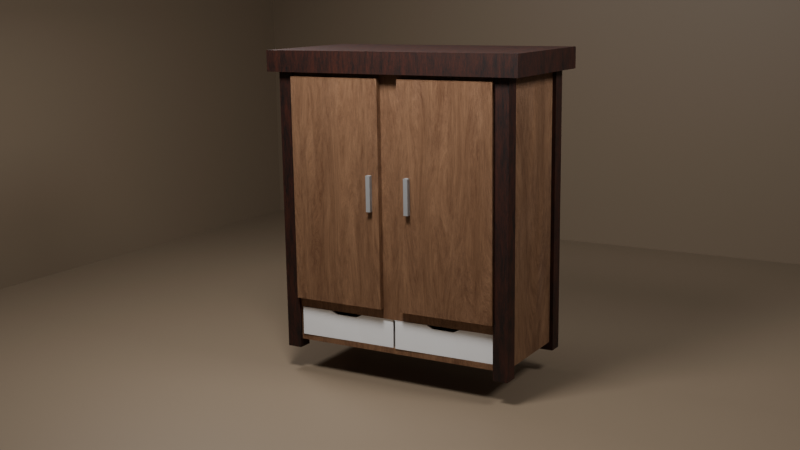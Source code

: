 # Source: Finalwardrobe.blend  (saved by Blender 4.2.66; exported with 4.5.12 LTS)
import bpy
from mathutils import Matrix  # noqa: F401  (used for matrix-valued properties, if any)

bpy.ops.wm.read_factory_settings(use_empty=True)
scene = bpy.context.scene
scene.name = 'Scene'

# ---- collections
col_collection = bpy.data.collections.new('Collection'); scene.collection.children.link(col_collection)

# ---- materials (node trees are filled in below, after node groups)
mat_wooden_frame = bpy.data.materials.new('Wooden Frame')
mat_metal_001 = bpy.data.materials.new('Metal.001')
mat_metal = bpy.data.materials.new('Metal')
mat_materialw_001 = bpy.data.materials.new('Materialw.001')
mat_materialw_001.alpha_threshold = 0.0
mat_materialw_001.use_transparent_shadow = False
mat_materialw_001.roughness = 0.5
mat_materialw_001.line_color = (0.0, 0.0, 0.0, 1.0)
mat_white_pvc = bpy.data.materials.new('White PVC')
mat_white_pvc_001 = bpy.data.materials.new('White PVC.001')
mat_material_008 = bpy.data.materials.new('Material.008')
mat_material_008.alpha_threshold = 0.0
mat_material_008.use_transparent_shadow = False
mat_material_008.roughness = 0.5
mat_material_008.line_color = (0.0, 0.0, 0.0, 1.0)

# ---- material node trees
mat_wooden_frame.use_nodes = True; mat_wooden_frame.node_tree.nodes.clear()
_N = mat_wooden_frame.node_tree.nodes; _L = mat_wooden_frame.node_tree.links
n0 = _N.new('ShaderNodeBsdfPrincipled'); n0.name = 'Principled BSDF'; n0.location = (-20, 412)
n0.inputs[2].default_value = 0.6
n1 = _N.new('ShaderNodeOutputMaterial'); n1.name = 'Material Output'; n1.location = (261, 437)
n2 = _N.new('ShaderNodeValToRGB'); n2.name = 'Color Ramp'; n2.location = (-291, 389)
while len(n2.color_ramp.elements) > 1: n2.color_ramp.elements.remove(n2.color_ramp.elements[-1])
n2.color_ramp.elements[0].position = 0.39; n2.color_ramp.elements[0].color = (0.04776, 0.009165, 0.003296, 1.0)
_e = n2.color_ramp.elements.new(0.63); _e.color = (0.0, 0.0, 0.0, 1.0)
n3 = _N.new('ShaderNodeTexNoise'); n3.name = 'Noise Texture'; n3.location = (-471, 417)
n3.inputs[2].default_value = 6.0
n3.inputs[3].default_value = 6.0
n3.inputs[4].default_value = 1.0
n4 = _N.new('ShaderNodeMapping'); n4.name = 'Mapping'; n4.location = (-669, 443)
n4.inputs[3].default_value = (1.5, 6.0, 1.0)
n5 = _N.new('ShaderNodeTexCoord'); n5.name = 'Texture Coordinate'; n5.location = (-911, 392)
_L.new(n0.outputs[0], n1.inputs[0])
_L.new(n2.outputs[0], n0.inputs[0])
_L.new(n3.outputs[0], n2.inputs[0])
_L.new(n4.outputs[0], n3.inputs[0])
_L.new(n5.outputs[0], n4.inputs[0])
n1.is_active_output = True
mat_metal_001.use_nodes = True; mat_metal_001.node_tree.nodes.clear()
_N = mat_metal_001.node_tree.nodes; _L = mat_metal_001.node_tree.links
n0 = _N.new('ShaderNodeBsdfPrincipled'); n0.name = 'Principled BSDF'; n0.location = (414, 332)
n0.inputs[0].default_value = (0.3879, 0.3879, 0.3879, 1.0)
n1 = _N.new('ShaderNodeOutputMaterial'); n1.name = 'Material Output'; n1.location = (704, 332)
n2 = _N.new('ShaderNodeValToRGB'); n2.name = 'Color Ramp'; n2.location = (22, 303)
while len(n2.color_ramp.elements) > 1: n2.color_ramp.elements.remove(n2.color_ramp.elements[-1])
n2.color_ramp.elements[0].position = 0.2818; n2.color_ramp.elements[0].color = (0.0, 0.0, 0.0, 1.0)
_e = n2.color_ramp.elements.new(0.4636); _e.color = (0.25, 0.25, 0.25, 1.0)
n3 = _N.new('ShaderNodeValToRGB'); n3.name = 'Color Ramp.001'; n3.location = (24, 84)
while len(n3.color_ramp.elements) > 1: n3.color_ramp.elements.remove(n3.color_ramp.elements[-1])
n3.color_ramp.elements[0].position = 0.0; n3.color_ramp.elements[0].color = (0.0, 0.0, 0.0, 1.0)
_e = n3.color_ramp.elements.new(1.0); _e.color = (1.0, 1.0, 1.0, 1.0)
n4 = _N.new('ShaderNodeTexNoise'); n4.name = 'Noise Texture'; n4.location = (-231, 240)
n4.inputs[2].default_value = 10.0
n4.inputs[3].default_value = 15.0
n4.inputs[4].default_value = 0.6333
n5 = _N.new('ShaderNodeMapping'); n5.name = 'Mapping'; n5.location = (-934, 161)
n6 = _N.new('ShaderNodeTexCoord'); n6.name = 'Texture Coordinate'; n6.location = (-1123, 113)
n7 = _N.new('ShaderNodeBump'); n7.name = 'Bump'; n7.location = (151, -185)
n7.inputs[0].default_value = 0.1
n7.inputs[1].default_value = 1.0
n7.inputs[2].default_value = 1.0
n8 = _N.new('ShaderNodeTexVoronoi'); n8.name = 'Voronoi Texture'; n8.location = (-46, -166)
n8.inputs[2].default_value = 2.4
n8.inputs[3].default_value = 0.1
n8.inputs[4].default_value = 0.6917
n9 = _N.new('ShaderNodeMapping'); n9.name = 'Mapping.001'; n9.location = (-277, -145)
n10 = _N.new('ShaderNodeTexNoise'); n10.name = 'Noise Texture.001'; n10.location = (-535, -206)
n10.inputs[3].default_value = 15.0
n10.inputs[4].default_value = 0.6
n10.inputs[5].default_value = 18.2
_L.new(n0.outputs[0], n1.inputs[0])
_L.new(n2.outputs[0], n0.inputs[1])
_L.new(n3.outputs[0], n0.inputs[2])
_L.new(n4.outputs[0], n3.inputs[0])
_L.new(n5.outputs[0], n4.inputs[0])
_L.new(n6.outputs[0], n5.inputs[0])
_L.new(n7.outputs[0], n0.inputs[5])
_L.new(n8.outputs[1], n7.inputs[3])
_L.new(n9.outputs[0], n8.inputs[0])
_L.new(n10.outputs[1], n9.inputs[0])
_L.new(n5.outputs[0], n10.inputs[0])
n1.is_active_output = True
mat_metal.use_nodes = True; mat_metal.node_tree.nodes.clear()
_N = mat_metal.node_tree.nodes; _L = mat_metal.node_tree.links
n0 = _N.new('ShaderNodeBsdfPrincipled'); n0.name = 'Principled BSDF'; n0.location = (10, 300)
n0.inputs[0].default_value = (0.3879, 0.3879, 0.3879, 1.0)
n1 = _N.new('ShaderNodeOutputMaterial'); n1.name = 'Material Output'; n1.location = (300, 300)
n2 = _N.new('ShaderNodeValToRGB'); n2.name = 'Color Ramp'; n2.location = (-382, 271)
while len(n2.color_ramp.elements) > 1: n2.color_ramp.elements.remove(n2.color_ramp.elements[-1])
n2.color_ramp.elements[0].position = 0.2818; n2.color_ramp.elements[0].color = (0.0, 0.0, 0.0, 1.0)
_e = n2.color_ramp.elements.new(0.4636); _e.color = (0.25, 0.25, 0.25, 1.0)
n3 = _N.new('ShaderNodeValToRGB'); n3.name = 'Color Ramp.001'; n3.location = (-379, 52)
while len(n3.color_ramp.elements) > 1: n3.color_ramp.elements.remove(n3.color_ramp.elements[-1])
n3.color_ramp.elements[0].position = 0.0; n3.color_ramp.elements[0].color = (0.0, 0.0, 0.0, 1.0)
_e = n3.color_ramp.elements.new(1.0); _e.color = (1.0, 1.0, 1.0, 1.0)
n4 = _N.new('ShaderNodeTexNoise'); n4.name = 'Noise Texture'; n4.location = (-634, 208)
n4.inputs[2].default_value = 10.0
n4.inputs[3].default_value = 15.0
n4.inputs[4].default_value = 0.6333
n5 = _N.new('ShaderNodeMapping'); n5.name = 'Mapping'; n5.location = (-1337, 129)
n6 = _N.new('ShaderNodeTexCoord'); n6.name = 'Texture Coordinate'; n6.location = (-1527, 81)
n7 = _N.new('ShaderNodeBump'); n7.name = 'Bump'; n7.location = (-253, -217)
n7.inputs[0].default_value = 0.1
n7.inputs[1].default_value = 1.0
n7.inputs[2].default_value = 1.0
n8 = _N.new('ShaderNodeTexVoronoi'); n8.name = 'Voronoi Texture'; n8.location = (-450, -197)
n8.inputs[2].default_value = 2.4
n8.inputs[3].default_value = 0.1
n8.inputs[4].default_value = 0.6917
n9 = _N.new('ShaderNodeMapping'); n9.name = 'Mapping.001'; n9.location = (-681, -177)
n10 = _N.new('ShaderNodeTexNoise'); n10.name = 'Noise Texture.001'; n10.location = (-939, -238)
n10.inputs[3].default_value = 15.0
n10.inputs[4].default_value = 0.6
n10.inputs[5].default_value = 18.2
_L.new(n0.outputs[0], n1.inputs[0])
_L.new(n2.outputs[0], n0.inputs[1])
_L.new(n3.outputs[0], n0.inputs[2])
_L.new(n4.outputs[0], n3.inputs[0])
_L.new(n5.outputs[0], n4.inputs[0])
_L.new(n6.outputs[0], n5.inputs[0])
_L.new(n7.outputs[0], n0.inputs[5])
_L.new(n8.outputs[1], n7.inputs[3])
_L.new(n9.outputs[0], n8.inputs[0])
_L.new(n10.outputs[1], n9.inputs[0])
_L.new(n5.outputs[0], n10.inputs[0])
n1.is_active_output = True
mat_materialw_001.use_nodes = True; mat_materialw_001.node_tree.nodes.clear()
_N = mat_materialw_001.node_tree.nodes; _L = mat_materialw_001.node_tree.links
n0 = _N.new('ShaderNodeTexCoord'); n0.name = 'Texture Coordinate'; n0.location = (-1820, 630)
n1 = _N.new('ShaderNodeMapping'); n1.name = 'Mapping'; n1.location = (-1640, 635)
n1.inputs[3].default_value = (1.5, 6.0, 1.0)
n2 = _N.new('ShaderNodeTexNoise'); n2.name = 'Noise Texture'; n2.location = (-1447, 633)
n2.inputs[2].default_value = 2.0
n2.inputs[3].default_value = 8.0
n2.inputs[4].default_value = 1.0
n2.inputs[8].default_value = 1.0
n3 = _N.new('ShaderNodeValToRGB'); n3.name = 'Color Ramp'; n3.location = (-1148, 798)
while len(n3.color_ramp.elements) > 1: n3.color_ramp.elements.remove(n3.color_ramp.elements[-1])
n3.color_ramp.elements[0].position = 0.28; n3.color_ramp.elements[0].color = (0.05951, 0.01444, 0.004025, 1.0)
_e = n3.color_ramp.elements.new(0.8673); _e.color = (0.5022, 0.2826, 0.1518, 1.0)
_e = n3.color_ramp.elements.new(0.9855); _e.color = (0.1248, 0.01938, 0.0331, 1.0)
n4 = _N.new('ShaderNodeValToRGB'); n4.name = 'Color Ramp.001'; n4.location = (-1200, 508)
while len(n4.color_ramp.elements) > 1: n4.color_ramp.elements.remove(n4.color_ramp.elements[-1])
n4.color_ramp.elements[0].position = 0.0; n4.color_ramp.elements[0].color = (0.0, 0.0, 0.0, 1.0)
_e = n4.color_ramp.elements.new(1.0); _e.color = (1.0, 1.0, 1.0, 1.0)
n5 = _N.new('ShaderNodeBump'); n5.name = 'Bump'; n5.location = (-901, 367)
n5.inputs[0].default_value = 0.01
n5.inputs[1].default_value = 1.0
n5.inputs[2].default_value = 1.0
n6 = _N.new('ShaderNodeBsdfPrincipled'); n6.name = 'Principled BSDF'; n6.location = (-793, 765)
n7 = _N.new('ShaderNodeOutputMaterial'); n7.name = 'Material Output'; n7.location = (-444, 619)
n8 = _N.new('ShaderNodeDisplacement'); n8.name = 'Displacement'; n8.location = (-258, 605)
n8.inputs[2].default_value = 0.02
n9 = _N.new('ShaderNodeValToRGB'); n9.name = 'Color Ramp.002'; n9.location = (-408, 345)
while len(n9.color_ramp.elements) > 1: n9.color_ramp.elements.remove(n9.color_ramp.elements[-1])
n9.color_ramp.elements[0].position = 0.0; n9.color_ramp.elements[0].color = (0.0, 0.0, 0.0, 1.0)
_e = n9.color_ramp.elements.new(1.0); _e.color = (1.0, 1.0, 1.0, 1.0)
_L.new(n1.outputs[0], n2.inputs[0])
_L.new(n4.outputs[0], n5.inputs[3])
_L.new(n3.outputs[0], n6.inputs[0])
_L.new(n5.outputs[0], n6.inputs[5])
_L.new(n6.outputs[0], n7.inputs[0])
_L.new(n8.outputs[0], n7.inputs[2])
_L.new(n0.outputs[0], n1.inputs[0])
_L.new(n2.outputs[0], n4.inputs[0])
_L.new(n2.outputs[0], n3.inputs[0])
_L.new(n2.outputs[0], n9.inputs[0])
_L.new(n9.outputs[0], n8.inputs[0])
n7.is_active_output = True
mat_white_pvc.use_nodes = True; mat_white_pvc.node_tree.nodes.clear()
_N = mat_white_pvc.node_tree.nodes; _L = mat_white_pvc.node_tree.links
n0 = _N.new('ShaderNodeValToRGB'); n0.name = 'Color Ramp'; n0.location = (320, 319)
while len(n0.color_ramp.elements) > 1: n0.color_ramp.elements.remove(n0.color_ramp.elements[-1])
n0.color_ramp.elements[0].position = 0.0; n0.color_ramp.elements[0].color = (1.0, 0.555, 0.2943, 1.0)
_e = n0.color_ramp.elements.new(0.1986); _e.color = (1.0, 0.7939, 0.7596, 1.0)
_e = n0.color_ramp.elements.new(0.4032); _e.color = (1.0, 1.0, 1.0, 1.0)
n1 = _N.new('ShaderNodeBsdfPrincipled'); n1.name = 'Principled BSDF'; n1.location = (680, 292)
n2 = _N.new('ShaderNodeOutputMaterial'); n2.name = 'Material Output'; n2.location = (1028, 147)
_L.new(n0.outputs[0], n1.inputs[0])
_L.new(n1.outputs[0], n2.inputs[0])
n2.is_active_output = True
mat_white_pvc_001.use_nodes = True; mat_white_pvc_001.node_tree.nodes.clear()
_N = mat_white_pvc_001.node_tree.nodes; _L = mat_white_pvc_001.node_tree.links
n0 = _N.new('ShaderNodeValToRGB'); n0.name = 'Color Ramp'; n0.location = (320, 319)
while len(n0.color_ramp.elements) > 1: n0.color_ramp.elements.remove(n0.color_ramp.elements[-1])
n0.color_ramp.elements[0].position = 0.0; n0.color_ramp.elements[0].color = (1.0, 0.555, 0.2943, 1.0)
_e = n0.color_ramp.elements.new(0.1986); _e.color = (1.0, 0.7939, 0.7596, 1.0)
_e = n0.color_ramp.elements.new(0.4032); _e.color = (1.0, 1.0, 1.0, 1.0)
n1 = _N.new('ShaderNodeBsdfPrincipled'); n1.name = 'Principled BSDF'; n1.location = (680, 292)
n2 = _N.new('ShaderNodeOutputMaterial'); n2.name = 'Material Output'; n2.location = (1028, 147)
_L.new(n0.outputs[0], n1.inputs[0])
_L.new(n1.outputs[0], n2.inputs[0])
n2.is_active_output = True
mat_material_008.use_nodes = True; mat_material_008.node_tree.nodes.clear()
_N = mat_material_008.node_tree.nodes; _L = mat_material_008.node_tree.links
n0 = _N.new('ShaderNodeOutputMaterial'); n0.name = 'Material Output'; n0.location = (300, 300)
n1 = _N.new('ShaderNodeBsdfPrincipled'); n1.name = 'Principled BSDF'; n1.location = (10, 300)
n1.inputs[0].default_value = (0.2163, 0.161, 0.1084, 1.0)
n1.inputs[3].default_value = 1.45
_L.new(n1.outputs[0], n0.inputs[0])
n0.is_active_output = True

# ---- world
world_world = bpy.data.worlds.new('World'); scene.world = world_world
world_world.use_nodes = True; world_world.node_tree.nodes.clear()
_N = world_world.node_tree.nodes; _L = world_world.node_tree.links
n0 = _N.new('ShaderNodeOutputWorld'); n0.name = 'World Output'; n0.location = (300, 300)
n1 = _N.new('ShaderNodeBackground'); n1.name = 'Background'; n1.location = (10, 300)
n1.inputs[0].default_value = (0.05088, 0.05088, 0.05088, 1.0)
_L.new(n1.outputs[0], n0.inputs[0])
n0.is_active_output = True
world_world.color = (0.05088, 0.05088, 0.05088)
world_world.sun_shadow_jitter_overblur = 0.0

# ---- cameras
cam_camera = bpy.data.cameras.new('Camera')

# ---- lights
light_area_005 = bpy.data.lights.new('Area.005', 'AREA')
light_area_005.energy = 100.0
light_area_005.size = 1.814
light_area_005.size_y = 1.0
light_area_004 = bpy.data.lights.new('Area.004', 'AREA')
light_area_004.energy = 100.0
light_area_004.size = 1.111
light_area_004.size_y = 1.0
light_area_003 = bpy.data.lights.new('Area.003', 'AREA')
light_area_003.energy = 200.0
light_area_003.size = 1.0
light_area_003.size_y = 1.0

# ---- meshes
me_plane_001 = bpy.data.meshes.new('Plane.001')
me_plane_001.from_pydata([(0.9042, -1.944, 4.985), (-1.062, -2.13, -0.1474), (-0.8032, -2.13, -0.1474), (-1.062, -1.871, -0.1474), (-0.8032, -1.871, -0.1474), (0.7982, -2.124, -0.1474), (1.057, -2.124, -0.1474), (0.7982, -1.865, -0.1474), (1.057, -1.865, -0.1474), (1.057, 2.116, -0.1474), (0.7982, 2.116, -0.1474), (1.057, 1.856, -0.1474), (0.7982, 1.856, -0.1474), (-0.8032, 2.11, -0.1474), (-1.062, 2.11, -0.1474), (-0.8032, 1.85, -0.1474), (-1.062, 1.85, -0.1474), (-1.062, -2.13, 4.819), (-1.062, -1.871, 4.819), (-0.8032, -2.13, 4.819), (-0.8032, -1.871, 4.819), (0.7982, -2.124, 4.819), (0.7982, -1.865, 4.819), (1.057, -2.124, 4.819), (1.057, -1.865, 4.819), (0.7982, 2.116, 4.819), (1.057, 2.116, 4.819), (1.057, 1.856, 4.819), (0.7982, 1.856, 4.819), (-1.062, 2.11, 4.819), (-0.8032, 2.11, 4.819), (-0.8032, 1.85, 4.819), (-1.062, 1.85, 4.819), (-1.159, -2.303, 5.028), (1.159, -2.303, 5.028), (-1.159, 2.303, 5.028), (1.159, 2.303, 5.028), (-1.159, 2.303, 5.028), (-1.159, -2.303, 5.028), (1.159, -2.303, 5.028), (1.159, 2.303, 5.028), (-1.159, 2.303, 4.669), (-1.159, -2.303, 4.669), (1.159, -2.303, 4.669), (1.159, 2.303, 4.669)], [], [(1, 3, 4, 2), (5, 7, 8, 6), (12, 10, 9, 11), (16, 14, 13, 15), (17, 19, 20, 18), (21, 23, 24, 22), (28, 27, 26, 25), (32, 31, 30, 29), (9, 10, 25, 26), (1, 2, 19, 17), (11, 9, 26, 27), (2, 4, 20, 19), (12, 11, 27, 28), (4, 3, 18, 20), (10, 12, 28, 25), (7, 5, 21, 22), (13, 14, 29, 30), (5, 6, 23, 21), (15, 13, 30, 31), (6, 8, 24, 23), (16, 15, 31, 32), (8, 7, 22, 24), (3, 1, 17, 18), (14, 16, 32, 29), (33, 35, 36, 34), (40, 37, 41, 44), (35, 33, 38, 37), (36, 35, 37, 40), (33, 34, 39, 38), (34, 36, 40, 39), (42, 43, 44, 41), (38, 39, 43, 42), (39, 40, 44, 43), (37, 38, 42, 41)])
_uv = me_plane_001.uv_layers.new(name='UVMap')
_uv.uv.foreach_set('vector', [0.0, 0.0, 0.0, 1.0, 1.0, 1.0, 1.0, 0.0, 0.0, 0.0, 0.0, 1.0, 1.0, 1.0, 1.0, 0.0, 0.0, 0.0, 0.0, 1.0, 1.0, 1.0, 1.0, 0.0, 0.0, 0.0, 0.0, 1.0, 1.0, 1.0, 1.0, 0.0, 0.0, 0.0, 1.0, 0.0, 1.0, 1.0, 0.0, 1.0, 0.0, 0.0, 1.0, 0.0, 1.0, 1.0, 0.0, 1.0, 0.0, 0.0, 1.0, 0.0, 1.0, 1.0, 0.0, 1.0, 0.0, 0.0, 1.0, 0.0, 1.0, 1.0, 0.0, 1.0, 1.0, 1.0, 0.0, 1.0, 0.0, 1.0, 1.0, 1.0, 0.0, 0.0, 1.0, 0.0, 1.0, 0.0, 0.0, 0.0, 1.0, 0.0, 1.0, 1.0, 1.0, 1.0, 1.0, 0.0, 1.0, 0.0, 1.0, 1.0, 1.0, 1.0, 1.0, 0.0, 0.0, 0.0, 1.0, 0.0, 1.0, 0.0, 0.0, 0.0, 1.0, 1.0, 0.0, 1.0, 0.0, 1.0, 1.0, 1.0, 0.0, 1.0, 0.0, 0.0, 0.0, 0.0, 0.0, 1.0, 0.0, 1.0, 0.0, 0.0, 0.0, 0.0, 0.0, 1.0, 1.0, 1.0, 0.0, 1.0, 0.0, 1.0, 1.0, 1.0, 0.0, 0.0, 1.0, 0.0, 1.0, 0.0, 0.0, 0.0, 1.0, 0.0, 1.0, 1.0, 1.0, 1.0, 1.0, 0.0, 1.0, 0.0, 1.0, 1.0, 1.0, 1.0, 1.0, 0.0, 0.0, 0.0, 1.0, 0.0, 1.0, 0.0, 0.0, 0.0, 1.0, 1.0, 0.0, 1.0, 0.0, 1.0, 1.0, 1.0, 0.0, 1.0, 0.0, 0.0, 0.0, 0.0, 0.0, 1.0, 0.0, 1.0, 0.0, 0.0, 0.0, 0.0, 0.0, 1.0, 0.0, 0.0, 0.0, 1.0, 1.0, 1.0, 1.0, 0.0, 1.0, 1.0, 0.0, 1.0, 0.0, 1.0, 1.0, 1.0, 0.0, 1.0, 0.0, 0.0, 0.0, 0.0, 0.0, 1.0, 1.0, 1.0, 0.0, 1.0, 0.0, 1.0, 1.0, 1.0, 0.0, 0.0, 1.0, 0.0, 1.0, 0.0, 0.0, 0.0, 1.0, 0.0, 1.0, 1.0, 1.0, 1.0, 1.0, 0.0, 0.0, 0.0, 1.0, 0.0, 1.0, 1.0, 0.0, 1.0, 0.0, 0.0, 1.0, 0.0, 1.0, 0.0, 0.0, 0.0, 1.0, 0.0, 1.0, 1.0, 1.0, 1.0, 1.0, 0.0, 0.0, 1.0, 0.0, 0.0, 0.0, 0.0, 0.0, 1.0])
me_plane_001.materials.append(mat_wooden_frame)
me_plane_001.update()
me_cube_011 = bpy.data.meshes.new('Cube.011')
me_cube_011.from_pydata([(-1.0, -1.0, -1.0), (-1.0, -1.0, 1.0), (-1.0, 1.0, -1.0), (-1.0, 1.0, 1.0), (1.0, -1.0, -1.0), (1.0, -1.0, 1.0), (1.0, 1.0, -1.0), (1.0, 1.0, 1.0), (1.0, 1.0, 1.0), (1.0, 1.0, -1.0), (1.0, -1.0, -1.0), (1.0, -1.0, 1.0), (1.302, 1.0, 1.0), (1.302, 1.0, -1.0), (1.302, -1.0, -1.0), (1.302, -1.0, 1.0)], [], [(0, 1, 3, 2), (2, 3, 7, 6), (7, 5, 11, 8), (4, 5, 1, 0), (2, 6, 4, 0), (7, 3, 1, 5), (11, 10, 14, 15), (6, 7, 8, 9), (5, 4, 10, 11), (4, 6, 9, 10), (13, 12, 15, 14), (10, 9, 13, 14), (8, 11, 15, 12), (9, 8, 12, 13)])
_uv = me_cube_011.uv_layers.new(name='UVMap')
_uv.uv.foreach_set('vector', [0.375, 0.0, 0.625, 0.0, 0.625, 0.25, 0.375, 0.25, 0.375, 0.25, 0.625, 0.25, 0.625, 0.5, 0.375, 0.5, 0.625, 0.5, 0.625, 0.75, 0.625, 0.75, 0.625, 0.5, 0.375, 0.75, 0.625, 0.75, 0.625, 1.0, 0.375, 1.0, 0.125, 0.5, 0.375, 0.5, 0.375, 0.75, 0.125, 0.75, 0.625, 0.5, 0.875, 0.5, 0.875, 0.75, 0.625, 0.75, 0.625, 0.75, 0.375, 0.75, 0.375, 0.75, 0.625, 0.75, 0.375, 0.5, 0.625, 0.5, 0.625, 0.5, 0.375, 0.5, 0.625, 0.75, 0.375, 0.75, 0.375, 0.75, 0.625, 0.75, 0.375, 0.75, 0.375, 0.5, 0.375, 0.5, 0.375, 0.75, 0.375, 0.5, 0.625, 0.5, 0.625, 0.75, 0.375, 0.75, 0.375, 0.75, 0.375, 0.5, 0.375, 0.5, 0.375, 0.75, 0.625, 0.5, 0.625, 0.75, 0.625, 0.75, 0.625, 0.5, 0.375, 0.5, 0.625, 0.5, 0.625, 0.5, 0.375, 0.5])
me_cube_011.materials.append(mat_metal_001)
me_cube_011.update()
me_cube_012 = bpy.data.meshes.new('Cube.012')
me_cube_012.from_pydata([(-1.0, -1.0, -1.0), (-1.0, -1.0, 1.0), (-1.0, 1.0, -1.0), (-1.0, 1.0, 1.0), (1.0, -1.0, -1.0), (1.0, -1.0, 1.0), (1.0, 1.0, -1.0), (1.0, 1.0, 1.0), (1.0, 1.0, 1.0), (1.0, 1.0, -1.0), (1.0, -1.0, -1.0), (1.0, -1.0, 1.0), (1.267, 1.0, 1.0), (1.267, 1.0, -1.0), (1.267, -1.0, -1.0), (1.267, -1.0, 1.0)], [], [(0, 1, 3, 2), (2, 3, 7, 6), (7, 5, 11, 8), (4, 5, 1, 0), (2, 6, 4, 0), (7, 3, 1, 5), (11, 10, 14, 15), (6, 7, 8, 9), (5, 4, 10, 11), (4, 6, 9, 10), (13, 12, 15, 14), (10, 9, 13, 14), (8, 11, 15, 12), (9, 8, 12, 13)])
_uv = me_cube_012.uv_layers.new(name='UVMap')
_uv.uv.foreach_set('vector', [0.375, 0.0, 0.625, 0.0, 0.625, 0.25, 0.375, 0.25, 0.375, 0.25, 0.625, 0.25, 0.625, 0.5, 0.375, 0.5, 0.625, 0.5, 0.625, 0.75, 0.625, 0.75, 0.625, 0.5, 0.375, 0.75, 0.625, 0.75, 0.625, 1.0, 0.375, 1.0, 0.125, 0.5, 0.375, 0.5, 0.375, 0.75, 0.125, 0.75, 0.625, 0.5, 0.875, 0.5, 0.875, 0.75, 0.625, 0.75, 0.625, 0.75, 0.375, 0.75, 0.375, 0.75, 0.625, 0.75, 0.375, 0.5, 0.625, 0.5, 0.625, 0.5, 0.375, 0.5, 0.625, 0.75, 0.375, 0.75, 0.375, 0.75, 0.625, 0.75, 0.375, 0.75, 0.375, 0.5, 0.375, 0.5, 0.375, 0.75, 0.375, 0.5, 0.625, 0.5, 0.625, 0.75, 0.375, 0.75, 0.375, 0.75, 0.375, 0.5, 0.375, 0.5, 0.375, 0.75, 0.625, 0.5, 0.625, 0.75, 0.625, 0.75, 0.625, 0.5, 0.375, 0.5, 0.625, 0.5, 0.625, 0.5, 0.375, 0.5])
me_cube_012.materials.append(mat_metal)
me_cube_012.update()
me_plane = bpy.data.meshes.new('Plane')
me_plane.from_pydata([(-1.0, -1.0, 0.0), (1.0, -0.91, 0.09), (-1.0, 1.0, 0.0), (1.0, 0.91, 0.09), (-1.0, -1.0, 4.687), (1.0, -0.91, 4.597), (-1.0, 1.0, 4.687), (1.0, 0.91, 4.597), (-1.0, 1.0, 0.6822), (1.0, 0.91, 0.5922), (1.0, -0.91, 0.5922), (-1.0, -1.0, 0.6822), (1.0, -1.0, 0.0), (1.0, 1.0, 0.0), (1.0, 0.91, 0.7722), (1.0, -0.91, 0.7722), (1.0, -0.91, 0.09), (1.0, 0.91, 0.09), (1.0, 0.91, 0.5922), (1.0, -0.91, 0.5922), (1.0, -0.91, 0.09), (1.0, 0.91, 0.09), (1.0, 0.91, 0.5922), (1.0, -0.91, 0.5922), (-0.2758, -0.91, 0.09), (-0.2758, 0.91, 0.09), (-0.2758, 0.91, 0.5922), (-0.2758, -0.91, 0.5922), (-1.0, 0.0, 0.0), (1.0, 0.0, 0.0), (-1.0, 0.0, 4.687), (1.0, -0.09, 4.597), (-1.0, 0.0, 0.6822), (1.0, -0.09, 0.7722), (1.0, 0.0, 0.09), (1.0, 0.0, 0.5922), (1.0, 0.0, 0.09), (1.0, 0.0, 0.5922), (1.0, 0.0, 0.09), (1.0, 0.0, 0.5922), (-0.2758, 0.0, 0.09), (-0.2758, 0.0, 0.5922), (1.0, -1.0, 0.6822), (1.0, -1.0, 4.687), (1.0, 0.09, 0.7722), (1.0, 0.09, 4.597), (1.0, 0.0, 4.687), (1.0, 1.0, 4.687), (1.0, 1.0, 0.6822), (1.0, 0.0, 0.6822), (1.0, -0.91, 0.7722), (1.0, -0.91, 4.597), (1.0, -0.09, 0.7722), (1.0, -0.09, 4.597), (1.0, 0.09, 4.597), (1.0, 0.91, 4.597), (1.0, 0.91, 0.7722), (1.0, 0.09, 0.7722), (1.06, -0.91, 0.7722), (1.06, -0.91, 4.597), (1.06, -0.09, 0.7722), (1.06, -0.09, 4.597), (1.06, 0.09, 4.597), (1.06, 0.91, 4.597), (1.06, 0.91, 0.7722), (1.06, 0.09, 0.7722), (1.06, -0.91, 0.7722), (1.06, -0.91, 4.597), (1.06, -0.09, 0.7722), (1.06, -0.09, 4.597), (1.11, 0.09, 4.597), (1.11, 0.91, 4.597), (1.11, 0.91, 0.7722), (1.11, 0.09, 0.7722), (1.11, -0.91, 0.7722), (1.11, -0.91, 4.597), (1.11, -0.09, 0.7722), (1.11, -0.09, 4.597), (1.11, -0.91, 0.7722), (1.11, -0.91, 4.597), (1.11, -0.09, 0.7722), (1.11, -0.09, 4.597)], [], [(28, 2, 13, 29), (30, 46, 47, 6), (48, 8, 6, 47), (11, 42, 43, 4), (5, 15, 50, 51), (32, 11, 4, 30), (28, 0, 11, 32), (35, 10, 19, 37), (0, 12, 42, 11), (13, 2, 8, 48), (34, 1, 12, 29), (9, 3, 13, 48), (1, 10, 42, 12), (35, 9, 48, 49), (19, 16, 20, 23), (3, 9, 18, 17), (10, 1, 16, 19), (34, 3, 17, 36), (38, 21, 25, 40), (36, 17, 21, 38), (37, 19, 23, 39), (17, 18, 22, 21), (40, 25, 26, 41), (39, 23, 27, 41), (21, 22, 26, 25), (23, 20, 24, 27), (22, 39, 41, 26), (24, 40, 41, 27), (18, 37, 39, 22), (16, 36, 38, 20), (20, 38, 40, 24), (1, 34, 36, 16), (10, 35, 49, 42), (3, 34, 29, 13), (9, 35, 37, 18), (2, 28, 32, 8), (8, 32, 30, 6), (45, 44, 57, 54), (4, 43, 46, 30), (0, 28, 29, 12), (15, 5, 43, 42), (33, 15, 42, 49), (5, 31, 46, 43), (31, 33, 49, 46), (45, 7, 47, 46), (7, 14, 48, 47), (14, 44, 49, 48), (44, 45, 46, 49), (55, 54, 62, 63), (57, 56, 64, 65), (14, 7, 55, 56), (33, 31, 53, 52), (15, 33, 52, 50), (44, 14, 56, 57), (7, 45, 54, 55), (31, 5, 51, 53), (66, 68, 76, 74), (61, 59, 67, 69), (53, 51, 59, 61), (51, 50, 58, 59), (54, 57, 65, 62), (56, 55, 63, 64), (52, 53, 61, 60), (50, 52, 60, 58), (68, 69, 77, 76), (59, 58, 66, 67), (60, 61, 69, 68), (58, 60, 68, 66), (73, 72, 71, 70), (78, 80, 81, 79), (65, 64, 72, 73), (63, 62, 70, 71), (69, 67, 75, 77), (62, 65, 73, 70), (67, 66, 74, 75), (64, 63, 71, 72)])
_uv = me_plane.uv_layers.new(name='UVMap')
_uv.uv.foreach_set('vector', [0.0, 0.5, 0.0, 1.0, 1.0, 1.0, 1.0, 0.5, 0.0, 0.5, 1.0, 0.5, 1.0, 1.0, 0.0, 1.0, 1.0, 1.0, 0.0, 1.0, 0.0, 1.0, 1.0, 1.0, 0.0, 0.0, 1.0, 0.0, 1.0, 0.0, 0.0, 0.0, 1.0, 0.045, 1.0, 0.045, 1.0, 0.045, 1.0, 0.045, 0.0, 0.5, 0.0, 0.0, 0.0, 0.0, 0.0, 0.5, 0.0, 0.5, 0.0, 0.0, 0.0, 0.0, 0.0, 0.5, 1.0, 0.5, 1.0, 0.045, 1.0, 0.045, 1.0, 0.5, 0.0, 0.0, 1.0, 0.0, 1.0, 0.0, 0.0, 0.0, 1.0, 1.0, 0.0, 1.0, 0.0, 1.0, 1.0, 1.0, 1.0, 0.5, 1.0, 0.045, 1.0, 0.0, 1.0, 0.5, 1.0, 0.955, 1.0, 0.955, 1.0, 1.0, 1.0, 1.0, 1.0, 0.045, 1.0, 0.045, 1.0, 0.0, 1.0, 0.0, 1.0, 0.5, 1.0, 0.955, 1.0, 1.0, 1.0, 0.5, 1.0, 0.045, 1.0, 0.045, 1.0, 0.045, 1.0, 0.045, 1.0, 0.955, 1.0, 0.955, 1.0, 0.955, 1.0, 0.955, 1.0, 0.045, 1.0, 0.045, 1.0, 0.045, 1.0, 0.045, 1.0, 0.5, 1.0, 0.955, 1.0, 0.955, 1.0, 0.5, 1.0, 0.5, 1.0, 0.955, 1.0, 0.955, 1.0, 0.5, 1.0, 0.5, 1.0, 0.955, 1.0, 0.955, 1.0, 0.5, 1.0, 0.5, 1.0, 0.045, 1.0, 0.045, 1.0, 0.5, 1.0, 0.955, 1.0, 0.955, 1.0, 0.955, 1.0, 0.955, 1.0, 0.5, 1.0, 0.955, 1.0, 0.955, 1.0, 0.5, 1.0, 0.5, 1.0, 0.045, 1.0, 0.045, 1.0, 0.5, 1.0, 0.955, 1.0, 0.955, 1.0, 0.955, 1.0, 0.955, 1.0, 0.045, 1.0, 0.045, 1.0, 0.045, 1.0, 0.045, 1.0, 0.955, 1.0, 0.5, 1.0, 0.5, 1.0, 0.955, 1.0, 0.045, 1.0, 0.5, 1.0, 0.5, 1.0, 0.045, 1.0, 0.955, 1.0, 0.5, 1.0, 0.5, 1.0, 0.955, 1.0, 0.045, 1.0, 0.5, 1.0, 0.5, 1.0, 0.045, 1.0, 0.045, 1.0, 0.5, 1.0, 0.5, 1.0, 0.045, 1.0, 0.045, 1.0, 0.5, 1.0, 0.5, 1.0, 0.045, 1.0, 0.045, 1.0, 0.5, 1.0, 0.5, 1.0, 0.0, 1.0, 0.955, 1.0, 0.5, 1.0, 0.5, 1.0, 1.0, 1.0, 0.955, 1.0, 0.5, 1.0, 0.5, 1.0, 0.955, 0.0, 1.0, 0.0, 0.5, 0.0, 0.5, 0.0, 1.0, 0.0, 1.0, 0.0, 0.5, 0.0, 0.5, 0.0, 1.0, 1.0, 0.545, 1.0, 0.545, 1.0, 0.545, 1.0, 0.545, 0.0, 0.0, 1.0, 0.0, 1.0, 0.5, 0.0, 0.5, 0.0, 0.0, 0.0, 0.5, 1.0, 0.5, 1.0, 0.0, 1.0, 0.045, 1.0, 0.045, 1.0, 0.0, 1.0, 0.0, 1.0, 0.455, 1.0, 0.045, 1.0, 0.0, 1.0, 0.5, 1.0, 0.045, 1.0, 0.455, 1.0, 0.5, 1.0, 0.0, 1.0, 0.455, 1.0, 0.455, 1.0, 0.5, 1.0, 0.5, 1.0, 0.545, 1.0, 0.955, 1.0, 1.0, 1.0, 0.5, 1.0, 0.955, 1.0, 0.955, 1.0, 1.0, 1.0, 1.0, 1.0, 0.955, 1.0, 0.545, 1.0, 0.5, 1.0, 1.0, 1.0, 0.545, 1.0, 0.545, 1.0, 0.5, 1.0, 0.5, 1.0, 0.955, 1.0, 0.545, 1.0, 0.545, 1.0, 0.955, 1.0, 0.545, 1.0, 0.955, 1.0, 0.955, 1.0, 0.545, 1.0, 0.955, 1.0, 0.955, 1.0, 0.955, 1.0, 0.955, 1.0, 0.455, 1.0, 0.455, 1.0, 0.455, 1.0, 0.455, 1.0, 0.045, 1.0, 0.455, 1.0, 0.455, 1.0, 0.045, 1.0, 0.545, 1.0, 0.955, 1.0, 0.955, 1.0, 0.545, 1.0, 0.955, 1.0, 0.545, 1.0, 0.545, 1.0, 0.955, 1.0, 0.455, 1.0, 0.045, 1.0, 0.045, 1.0, 0.455, 1.0, 0.045, 1.0, 0.455, 1.0, 0.455, 1.0, 0.045, 1.0, 0.455, 1.0, 0.045, 1.0, 0.045, 1.0, 0.455, 1.0, 0.455, 1.0, 0.045, 1.0, 0.045, 1.0, 0.455, 1.0, 0.045, 1.0, 0.045, 1.0, 0.045, 1.0, 0.045, 1.0, 0.545, 1.0, 0.545, 1.0, 0.545, 1.0, 0.545, 1.0, 0.955, 1.0, 0.955, 1.0, 0.955, 1.0, 0.955, 1.0, 0.455, 1.0, 0.455, 1.0, 0.455, 1.0, 0.455, 1.0, 0.045, 1.0, 0.455, 1.0, 0.455, 1.0, 0.045, 1.0, 0.455, 1.0, 0.455, 1.0, 0.455, 1.0, 0.455, 1.0, 0.045, 1.0, 0.045, 1.0, 0.045, 1.0, 0.045, 1.0, 0.455, 1.0, 0.455, 1.0, 0.455, 1.0, 0.455, 1.0, 0.045, 1.0, 0.455, 1.0, 0.455, 1.0, 0.045, 1.0, 0.545, 1.0, 0.955, 1.0, 0.955, 1.0, 0.545, 1.0, 0.045, 1.0, 0.455, 1.0, 0.455, 1.0, 0.045, 1.0, 0.545, 1.0, 0.955, 1.0, 0.955, 1.0, 0.545, 1.0, 0.955, 1.0, 0.545, 1.0, 0.545, 1.0, 0.955, 1.0, 0.455, 1.0, 0.045, 1.0, 0.045, 1.0, 0.455, 1.0, 0.545, 1.0, 0.545, 1.0, 0.545, 1.0, 0.545, 1.0, 0.045, 1.0, 0.045, 1.0, 0.045, 1.0, 0.045, 1.0, 0.955, 1.0, 0.955, 1.0, 0.955, 1.0, 0.955])
me_plane.materials.append(mat_materialw_001)
me_plane.update()
me_cube_008 = bpy.data.meshes.new('Cube.008')
me_cube_008.from_pydata([(-0.0302, -0.1899, -0.3055), (-0.0302, 0.1901, -0.3055), (-0.0102, -0.1899, -0.3055), (-0.0102, 0.1901, -0.3055), (-0.0302, -0.1899, -0.1123), (-0.0302, 0.1901, -0.1123), (-0.01128, 0.1903, -0.1098), (-0.01128, -0.1897, -0.1098), (-0.0302, 0.06189, -0.3055), (-0.0302, -0.06477, -0.3055), (-0.0102, -0.06477, -0.3055), (-0.0102, 0.06189, -0.3055), (-0.01128, 0.06204, -0.1098), (-0.01128, -0.06463, -0.1098), (-0.0302, -0.06477, -0.1123), (-0.0302, 0.06189, -0.1123), (-0.0302, -0.05178, -0.3055), (-0.0102, -0.05178, -0.3055), (-0.01319, -0.04256, -0.1332), (-0.02858, -0.04267, -0.1353), (-0.0102, 0.04709, -0.3055), (-0.02858, 0.03776, -0.1353), (-0.0302, 0.04709, -0.3055), (-0.01319, 0.03788, -0.1332)], [], [(9, 10, 2, 0), (2, 7, 4, 0), (10, 13, 7, 2), (8, 15, 5, 1), (13, 7, 4, 14), (18, 13, 14, 19), (0, 4, 14, 9), (22, 21, 15, 8), (3, 6, 12, 11), (17, 18, 13, 10), (1, 3, 11, 8), (16, 17, 10, 9), (22, 20, 17, 16), (20, 23, 18, 17), (9, 14, 19, 16), (23, 18, 19, 21), (12, 23, 21, 15), (11, 12, 23, 20), (8, 11, 20, 22), (16, 19, 21, 22), (1, 3, 11), (1, 15, 11), (5, 6, 3, 1), (8, 15, 1), (15, 11, 12), (15, 12, 6, 5)])
_uv = me_cube_008.uv_layers.new(name='UVMap')
_uv.uv.foreach_set('vector', [0.125, 0.6677, 0.375, 0.6677, 0.375, 0.75, 0.125, 0.75, 0.375, 0.75, 0.4555, 0.75, 0.4555, 1.0, 0.375, 1.0, 0.375, 0.6677, 0.4555, 0.6677, 0.4555, 0.75, 0.375, 0.75, 0.375, 0.5031, 0.4555, 0.5031, 0.4555, 0.25, 0.375, 0.25, 0.0, 0.0, 0.0, 0.0, 0.0, 0.0, 0.0, 0.0, 0.0, 0.0, 0.0, 0.0, 0.0, 0.0, 0.0, 0.0, 0.375, 1.0, 0.4555, 1.0, 0.4555, 0.7531, 0.375, 0.7531, 0.375, 0.5323, 0.4555, 0.5323, 0.4555, 0.5031, 0.375, 0.5031, 0.375, 0.5, 0.4555, 0.5, 0.4555, 0.5844, 0.375, 0.5844, 0.375, 0.6591, 0.4555, 0.6591, 0.4555, 0.6677, 0.375, 0.6677, 0.125, 0.5, 0.375, 0.5, 0.375, 0.5844, 0.125, 0.5844, 0.125, 0.6591, 0.375, 0.6591, 0.375, 0.6677, 0.125, 0.6677, 0.125, 0.5941, 0.375, 0.5941, 0.375, 0.6591, 0.125, 0.6591, 0.375, 0.5941, 0.4555, 0.5941, 0.4555, 0.6591, 0.375, 0.6591, 0.375, 0.7531, 0.4555, 0.7531, 0.4555, 0.7274, 0.375, 0.7274, 0.0, 0.0, 0.0, 0.0, 0.0, 0.0, 0.0, 0.0, 0.0, 0.0, 0.0, 0.0, 0.0, 0.0, 0.0, 0.0, 0.375, 0.5844, 0.4555, 0.5844, 0.4555, 0.5941, 0.375, 0.5941, 0.125, 0.5844, 0.375, 0.5844, 0.375, 0.5941, 0.125, 0.5941, 0.375, 0.7274, 0.4555, 0.7274, 0.4555, 0.5323, 0.375, 0.5323, 0.0, 0.0, 0.0, 0.0, 0.0, 0.0, 0.0, 0.0, 0.0, 0.0, 0.0, 0.0, 0.0, 0.0, 0.0, 0.0, 0.0, 0.0, 0.0, 0.0, 0.0, 0.0, 0.0, 0.0, 0.0, 0.0, 0.0, 0.0, 0.0, 0.0, 0.0, 0.0, 0.0, 0.0, 0.0, 0.0, 0.0, 0.0, 0.0, 0.0])
me_cube_008.materials.append(mat_white_pvc)
me_cube_008.update()
me_cube_010 = bpy.data.meshes.new('Cube.010')
me_cube_010.from_pydata([(-0.0302, -0.1899, -0.3055), (-0.0302, 0.1901, -0.3055), (-0.0102, -0.1899, -0.3055), (-0.0102, 0.1901, -0.3055), (-0.0302, -0.1899, -0.1123), (-0.0302, 0.1901, -0.1123), (-0.01128, 0.1903, -0.1098), (-0.01128, -0.1897, -0.1098), (-0.0302, 0.06189, -0.3055), (-0.0302, -0.06477, -0.3055), (-0.0102, -0.06477, -0.3055), (-0.0102, 0.06189, -0.3055), (-0.01128, 0.06204, -0.1098), (-0.01128, -0.06463, -0.1098), (-0.0302, -0.06477, -0.1123), (-0.0302, 0.06189, -0.1123), (-0.0302, -0.05178, -0.3055), (-0.0102, -0.05178, -0.3055), (-0.01319, -0.04256, -0.1332), (-0.02858, -0.04267, -0.1353), (-0.0102, 0.04709, -0.3055), (-0.02858, 0.03776, -0.1353), (-0.0302, 0.04709, -0.3055), (-0.01319, 0.03788, -0.1332)], [], [(9, 10, 2, 0), (2, 7, 4, 0), (10, 13, 7, 2), (8, 15, 5, 1), (13, 7, 4, 14), (18, 13, 14, 19), (0, 4, 14, 9), (22, 21, 15, 8), (3, 6, 12, 11), (17, 18, 13, 10), (1, 3, 11, 8), (16, 17, 10, 9), (22, 20, 17, 16), (20, 23, 18, 17), (9, 14, 19, 16), (23, 18, 19, 21), (12, 23, 21, 15), (11, 12, 23, 20), (8, 11, 20, 22), (16, 19, 21, 22), (1, 3, 11), (1, 15, 11), (5, 6, 3, 1), (8, 15, 1), (15, 11, 12), (15, 12, 6, 5)])
_uv = me_cube_010.uv_layers.new(name='UVMap')
_uv.uv.foreach_set('vector', [0.125, 0.6677, 0.375, 0.6677, 0.375, 0.75, 0.125, 0.75, 0.375, 0.75, 0.4555, 0.75, 0.4555, 1.0, 0.375, 1.0, 0.375, 0.6677, 0.4555, 0.6677, 0.4555, 0.75, 0.375, 0.75, 0.375, 0.5031, 0.4555, 0.5031, 0.4555, 0.25, 0.375, 0.25, 0.0, 0.0, 0.0, 0.0, 0.0, 0.0, 0.0, 0.0, 0.0, 0.0, 0.0, 0.0, 0.0, 0.0, 0.0, 0.0, 0.375, 1.0, 0.4555, 1.0, 0.4555, 0.7531, 0.375, 0.7531, 0.375, 0.5323, 0.4555, 0.5323, 0.4555, 0.5031, 0.375, 0.5031, 0.375, 0.5, 0.4555, 0.5, 0.4555, 0.5844, 0.375, 0.5844, 0.375, 0.6591, 0.4555, 0.6591, 0.4555, 0.6677, 0.375, 0.6677, 0.125, 0.5, 0.375, 0.5, 0.375, 0.5844, 0.125, 0.5844, 0.125, 0.6591, 0.375, 0.6591, 0.375, 0.6677, 0.125, 0.6677, 0.125, 0.5941, 0.375, 0.5941, 0.375, 0.6591, 0.125, 0.6591, 0.375, 0.5941, 0.4555, 0.5941, 0.4555, 0.6591, 0.375, 0.6591, 0.375, 0.7531, 0.4555, 0.7531, 0.4555, 0.7274, 0.375, 0.7274, 0.0, 0.0, 0.0, 0.0, 0.0, 0.0, 0.0, 0.0, 0.0, 0.0, 0.0, 0.0, 0.0, 0.0, 0.0, 0.0, 0.375, 0.5844, 0.4555, 0.5844, 0.4555, 0.5941, 0.375, 0.5941, 0.125, 0.5844, 0.375, 0.5844, 0.375, 0.5941, 0.125, 0.5941, 0.375, 0.7274, 0.4555, 0.7274, 0.4555, 0.5323, 0.375, 0.5323, 0.0, 0.0, 0.0, 0.0, 0.0, 0.0, 0.0, 0.0, 0.0, 0.0, 0.0, 0.0, 0.0, 0.0, 0.0, 0.0, 0.0, 0.0, 0.0, 0.0, 0.0, 0.0, 0.0, 0.0, 0.0, 0.0, 0.0, 0.0, 0.0, 0.0, 0.0, 0.0, 0.0, 0.0, 0.0, 0.0, 0.0, 0.0, 0.0, 0.0])
me_cube_010.materials.append(mat_white_pvc_001)
me_cube_010.update()
me_cube_006 = bpy.data.meshes.new('Cube.006')
me_cube_006.from_pydata([(1.0, 1.0, 1.0), (1.0, 1.0, -1.0), (1.0, -1.0, 1.0), (1.0, -1.0, -1.0), (-1.0, 1.0, 1.0), (-1.0, 1.0, -1.0), (-1.0, -1.0, 1.0), (-1.0, -1.0, -1.0), (-1.0, 1.0, -90.19), (-1.0, -1.0, -90.19), (1.0, 1.0, -89.8), (-1.0, 1.0, -89.8)], [], [(0, 4, 6, 2), (3, 2, 6, 7), (7, 6, 4, 5), (5, 1, 3, 7), (1, 0, 2, 3), (5, 4, 0, 1), (5, 7, 9, 8), (5, 1, 10, 11)])
_uv = me_cube_006.uv_layers.new(name='UVMap')
_uv.uv.foreach_set('vector', [0.625, 0.5, 0.875, 0.5, 0.875, 0.75, 0.625, 0.75, 0.375, 0.75, 0.625, 0.75, 0.625, 1.0, 0.375, 1.0, 0.375, 0.0, 0.625, 0.0, 0.625, 0.25, 0.375, 0.25, 0.125, 0.5, 0.375, 0.5, 0.375, 0.75, 0.125, 0.75, 0.375, 0.5, 0.625, 0.5, 0.625, 0.75, 0.375, 0.75, 0.375, 0.25, 0.625, 0.25, 0.625, 0.5, 0.375, 0.5, 0.375, 0.25, 0.375, 0.0, 0.375, 0.0, 0.375, 0.25, 0.125, 0.5, 0.375, 0.5, 0.375, 0.5, 0.125, 0.5])
me_cube_006.materials.append(mat_material_008)
me_cube_006.use_mirror_vertex_groups = False
me_cube_006.update()

# ---- objects
ob_wardrobe_frame_plane = bpy.data.objects.new('Wardrobe Frame Plane', me_plane_001)
ob_right_handle_cube = bpy.data.objects.new('Right Handle Cube', me_cube_011)
ob_left_handle_cube = bpy.data.objects.new('Left Handle Cube', me_cube_012)
ob_wardrobe_main_body_plane = bpy.data.objects.new('Wardrobe Main Body Plane', me_plane)
ob_left_drawer = bpy.data.objects.new('Left Drawer', me_cube_008)
ob_right_drawer = bpy.data.objects.new('Right Drawer', me_cube_010)
ob_backlight = bpy.data.objects.new('BackLight', light_area_005)
ob_camera = bpy.data.objects.new('Camera', cam_camera)
ob_filllight = bpy.data.objects.new('FillLight', light_area_004)
ob_keylight = bpy.data.objects.new('KeyLight', light_area_003)
ob_room_walls = bpy.data.objects.new('room walls', me_cube_006)

# ---- transforms, parenting, visibility, modifiers, constraints
ob_wardrobe_frame_plane.location = (-0.979, 0.9793, 0.3564)
ob_wardrobe_frame_plane.rotation_euler = (0.0, -0.0, -1.56)
ob_wardrobe_frame_plane.scale = (0.4884, 0.4884, 0.4884)
ob_right_handle_cube.location = (-0.7946, 0.5178, 1.687)
ob_right_handle_cube.rotation_euler = (0.0, -0.0, -1.56)
ob_right_handle_cube.scale = (0.0895, 0.0187, 0.1469)
ob_left_handle_cube.location = (-1.142, 0.5141, 1.687)
ob_left_handle_cube.rotation_euler = (0.0, -0.0, -1.56)
ob_left_handle_cube.scale = (0.0895, 0.0187, 0.1469)
ob_wardrobe_main_body_plane.location = (-0.979, 0.9793, 0.3564)
ob_wardrobe_main_body_plane.rotation_euler = (0.0, -0.0, -1.56)
ob_wardrobe_main_body_plane.scale = (0.4884, 0.9992, 0.4884)
ob_left_drawer.location = (-1.425, 0.4759, 0.7782)
ob_left_drawer.rotation_euler = (0.0004499, -0.006135, -1.544)
ob_left_drawer.scale = (1.226, 2.323, 1.225)
_m = ob_left_drawer.modifiers.new('Bevel', 'BEVEL')
_m.width = 0.002
_m.width_pct = 0.002
_m.segments = 4
_m.angle_limit = 1.047
_m = ob_left_drawer.modifiers.new('Array', 'ARRAY')
_m.count = 1
_m.relative_offset_displace = (1.0, 0.0, 0.4)
ob_right_drawer.location = (-0.5157, 0.4856, 0.7782)
ob_right_drawer.rotation_euler = (0.0004499, -0.006135, -1.544)
ob_right_drawer.scale = (1.226, 2.323, 1.225)
_m = ob_right_drawer.modifiers.new('Bevel', 'BEVEL')
_m.width = 0.002
_m.width_pct = 0.002
_m.segments = 4
_m.angle_limit = 1.047
_m = ob_right_drawer.modifiers.new('Array', 'ARRAY')
_m.count = 1
_m.relative_offset_displace = (1.0, 0.0, 0.4)
ob_backlight.location = (-4.062, 1.079, 4.916)
ob_backlight.rotation_euler = (0.0, 0.6371, -3.168)
ob_backlight.scale = (0.7018, 0.7184, 0.7184)
ob_camera.location = (3.557, -6.952, 3.235)
ob_camera.rotation_euler = (1.367, 0.01446, 0.5364)
ob_camera.scale = (1.0, 1.0, 1.0)
ob_filllight.location = (3.127, 0.8544, 4.669)
ob_filllight.rotation_euler = (0.0, -0.8353, -3.168)
ob_keylight.location = (-0.8106, -1.311, 5.054)
ob_keylight.rotation_euler = (-0.4185, -0.2999, -3.607)
ob_keylight.scale = (1.0, 1.0, 0.9241)
ob_room_walls.location = (-0.6527, 0.796, 0.003589)
ob_room_walls.scale = (5.809, 5.483, -0.0812)
ob_room_walls.lock_rotations_4d = False
ob_room_walls.empty_display_type = 'ARROWS'
ob_room_walls.lineart.crease_threshold = 0.0

# ---- collection membership
col_collection.objects.link(ob_wardrobe_frame_plane)
col_collection.objects.link(ob_right_handle_cube)
col_collection.objects.link(ob_left_handle_cube)
col_collection.objects.link(ob_wardrobe_main_body_plane)
col_collection.objects.link(ob_left_drawer)
col_collection.objects.link(ob_right_drawer)
col_collection.objects.link(ob_backlight)
col_collection.objects.link(ob_camera)
col_collection.objects.link(ob_filllight)
col_collection.objects.link(ob_keylight)
col_collection.objects.link(ob_room_walls)

# ---- scene / render settings (as saved in the file)
scene.camera = ob_camera
scene.frame_start = 1; scene.frame_end = 250; scene.frame_set(1)
scene.render.engine = 'BLENDER_EEVEE_NEXT'
scene.cycles.samples = 3000
scene.eevee.taa_render_samples = 200
bpy.context.view_layer.update()
